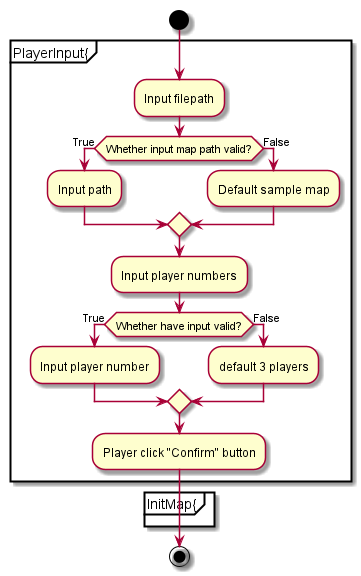

The diagram above was rendered by PlantUML. Its source (embedded in the PNG):
@startuml

start
partition PlayerInput{

    :Input filepath;
    if (Whether input map path valid?) then (True)
         :Input path;
    else (False)
        :Default sample map;
    endif
    :Input player numbers;
    if (Whether have input valid?) then (True)
        :Input player number;
    else (False)
        :default 3 players;
    endif
    :Player click "Confirm" button;
    }

partition InitMap{
}
stop

@enduml